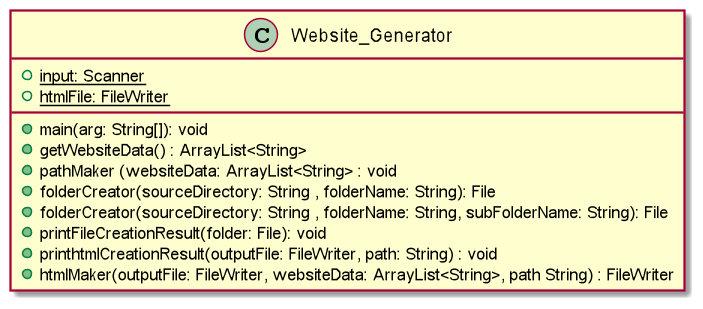

The diagram above was rendered by PlantUML. Its source (embedded in the PNG):
@startuml
'https://plantuml.com/sequence-diagram

class Website_Generator{

 +{static}input: Scanner
 +{static}htmlFile: FileWriter


 +main(arg: String[]): void
 +getWebsiteData() : ArrayList<String>
 +pathMaker (websiteData: ArrayList<String> : void
 +folderCreator(sourceDirectory: String , folderName: String): File
 +folderCreator(sourceDirectory: String , folderName: String, subFolderName: String): File
 +printFileCreationResult(folder: File): void
 +printhtmlCreationResult(outputFile: FileWriter, path: String) : void
 +htmlMaker(outputFile: FileWriter, websiteData: ArrayList<String>, path String) : FileWriter

}

@enduml